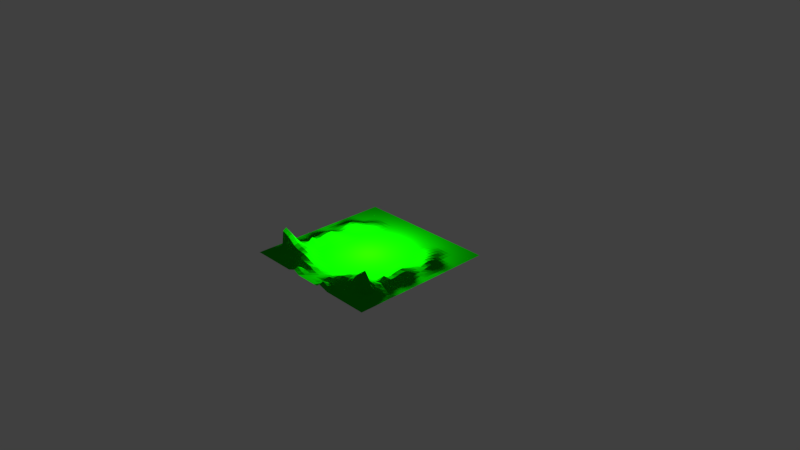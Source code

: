 # Source: land.blend  (saved by Blender 2.78.0; exported with 4.5.12 LTS)
import bpy
from mathutils import Matrix  # noqa: F401  (used for matrix-valued properties, if any)

bpy.ops.wm.read_factory_settings(use_empty=True)
scene = bpy.context.scene
scene.name = 'Scene'

# ---- collections
col_collection_1 = bpy.data.collections.new('Collection 1'); scene.collection.children.link(col_collection_1)

# ---- materials (node trees are filled in below, after node groups)
mat_material_001 = bpy.data.materials.new('Material.001')
mat_material_001.alpha_threshold = 0.0
mat_material_001.use_transparent_shadow = False
mat_material_001.diffuse_color = (0.001473, 0.4969, 0.0, 1.0)
mat_material_001.roughness = 0.5

# ---- material node trees

# ---- world
world_world = bpy.data.worlds.new('World'); scene.world = world_world
world_world.color = (0.05088, 0.05088, 0.05088)
world_world.use_sun_shadow = False
world_world.sun_shadow_jitter_overblur = 0.0
world_world.cycles.sampling_method = 'MANUAL'

# ---- cameras
cam_camera = bpy.data.cameras.new('Camera')
cam_camera.clip_end = 100.0
cam_camera.lens = 35.0
cam_camera.sensor_width = 32.0
cam_camera.sensor_height = 18.0
cam_camera.ortho_scale = 7.314
cam_camera.dof.focus_distance = 0.0
cam_camera.dof.aperture_fstop = 128.0

# ---- lights
light_lamp = bpy.data.lights.new('Lamp', 'POINT')
light_lamp.transmission_factor = 0.0
light_lamp.cutoff_distance = 30.0
light_lamp.energy = 100.0
light_lamp.shadow_buffer_clip_start = 1.001
light_lamp.shadow_soft_size = 0.1
light_lamp.shadow_maximum_resolution = 0.006
light_lamp.use_absolute_resolution = True

# ---- meshes
me_plane = bpy.data.meshes.new('Plane')
me_plane.from_pydata([(-1.0, -1.0, 0.0), (1.0, -1.0, 0.0), (-1.0, 1.0, 0.0), (1.0, 1.0, 0.0), (-1.0, 0.0, 0.0), (0.0, -1.0, 0.0), (1.0, 0.0, 0.0), (0.0, 1.0, 0.0), (0.0, 0.0, 0.0), (-1.0, -0.5, 0.001823), (0.5, -1.0, 3.919e-05), (1.0, 0.5, 0.0), (-0.5, 1.0, 0.0), (-1.0, 0.5, 0.0), (-0.5, -1.0, 3.919e-05), (1.0, -0.5, 0.001823), (0.5, 1.0, 0.0), (0.0, 0.5, 0.0), (0.0, -0.5, 0.0), (-0.4996, -0.0005766, 0.0144), (0.4996, -0.0005766, 0.0144), (0.5006, -0.5, 0.03865), (-0.5006, -0.5, 0.03865), (-0.5, 0.5, 0.02797), (0.5, 0.5, 0.02797), (-1.0, -0.75, 0.0), (0.75, -1.0, 4.456e-05), (1.0, 0.75, 0.0), (-0.75, 1.0, 0.0), (-1.0, 0.25, 0.0), (-0.2487, -1.012, 0.05426), (1.0, -0.25, 0.0), (0.25, 1.0, 0.0), (0.0, 0.75, 0.0), (0.0, -0.25, 0.0), (-0.7494, -0.001972, 0.05083), (0.25, 0.0, 0.0), (-1.0, -0.25, 0.0), (0.2487, -1.012, 0.05426), (1.0, 0.25, 0.0), (-0.25, 1.0, 0.0), (-1.0, 0.75, 0.0), (-0.75, -1.0, 4.456e-05), (1.0, -0.75, 0.0), (0.75, 1.0, 0.0), (0.0, 0.25, 0.0), (0.0, -0.75, 0.003333), (-0.25, 0.0, 0.0), (0.7494, -0.001972, 0.05083), (0.5, -0.25, 0.002312), (0.5034, -0.7536, 0.1452), (0.25, -0.5, 0.0), (0.7516, -0.5011, 0.07538), (-0.5, -0.25, 0.002312), (-0.5034, -0.7536, 0.1452), (-0.7516, -0.5011, 0.07538), (-0.25, -0.5, 0.0), (-0.5, 0.75, 0.001068), (-0.5, 0.25, 0.0002025), (-0.75, 0.5, 0.01624), (-0.25, 0.5, 0.0), (0.5, 0.75, 0.001068), (0.5, 0.25, 0.0002025), (0.25, 0.5, 0.0), (0.75, 0.5, 0.01624), (0.7502, 0.2498, 0.06022), (0.25, 0.25, 0.0), (0.25, 0.75, 0.0), (-0.25, 0.25, 0.0), (-0.7502, 0.2498, 0.06022), (-0.75, 0.75, 0.0), (-0.2495, -0.7505, 0.078), (-0.7811, -0.7649, 0.1824), (-0.7503, -0.252, 0.06129), (0.7811, -0.7649, 0.1824), (0.2495, -0.7505, 0.078), (0.25, -0.25, 0.0), (0.7503, -0.252, 0.06129), (-0.25, -0.25, 0.0), (-0.25, 0.75, 0.0), (0.75, 0.75, 0.0), (-1.0, -0.875, 0.0), (0.875, -1.0, 0.0), (1.0, 0.875, 0.0), (-0.875, 1.0, 0.0), (-1.0, 0.125, 2.143e-05), (-0.125, -1.0, 0.0), (1.0, -0.125, 0.0), (0.125, 1.0, 0.0), (0.0, 0.875, 0.0), (0.0, -0.125, 0.0), (-0.875, -5.764e-05, 0.001914), (0.125, 0.0, 0.0), (-1.0, -0.375, 0.0), (0.375, -1.0, 1.03e-05), (1.0, 0.375, 0.0), (-0.375, 1.0, 0.0), (-1.0, 0.625, 0.0), (-0.625, -1.0, 5.707e-05), (1.0, -0.625, 0.001736), (0.625, 1.0, 0.0), (0.0, 0.375, 0.0), (0.0, -0.625, 8.794e-06), (-0.375, -1.433e-08, 5.154e-06), (0.6236, -0.002837, 0.06393), (0.4999, -0.1251, 0.01759), (0.5029, -0.626, 0.1497), (0.125, -0.5, 0.0), (0.6269, -0.5012, 0.07545), (-0.4999, -0.1251, 0.01759), (-0.5029, -0.626, 0.1497), (-0.8755, -0.5001, 0.02849), (-0.375, -0.5, 0.0006519), (-0.5, 0.875, 0.0), (-0.5, 0.375, 0.005479), (-0.875, 0.5, 0.0008876), (-0.375, 0.5, 0.0009964), (0.5, 0.875, 0.0), (0.5, 0.375, 0.005479), (0.125, 0.5, 0.0), (0.625, 0.5, 0.04054), (-1.0, -0.625, 0.001736), (0.625, -1.0, 5.707e-05), (1.0, 0.625, 0.0), (-0.625, 1.0, 0.0), (-1.0, 0.375, 0.0), (-0.375, -1.0, 1.03e-05), (1.0, -0.375, 0.0), (0.375, 1.0, 0.0), (0.0, 0.625, 0.0), (0.0, -0.375, 0.0), (-0.6236, -0.002837, 0.06393), (0.375, -1.433e-08, 5.154e-06), (-1.0, -0.125, 0.0), (0.125, -1.0, 0.0), (1.0, 0.125, 2.143e-05), (-0.125, 1.0, 0.0), (-1.0, 0.875, 0.0), (-0.875, -1.0, 0.0), (1.0, -0.875, 0.0), (0.875, 1.0, 0.0), (0.0, 0.125, 0.0), (0.0, -0.875, 0.0003126), (-0.125, 0.0, 0.0), (0.875, -5.764e-05, 0.001914), (0.5, -0.375, 0.0004028), (0.5017, -0.8773, 0.06483), (0.375, -0.5, 0.0006519), (0.8755, -0.5001, 0.02849), (-0.5, -0.375, 0.0004028), (-0.5017, -0.8773, 0.06483), (-0.6269, -0.5012, 0.07545), (-0.125, -0.5, 0.0), (-0.5, 0.625, 0.02288), (-0.4995, 0.1243, 0.01045), (-0.625, 0.5, 0.04054), (-0.125, 0.5, 0.0), (0.5, 0.625, 0.02288), (0.4995, 0.1243, 0.01045), (0.375, 0.5, 0.0009964), (0.875, 0.5, 0.0008876), (0.7501, 0.3749, 0.06442), (0.7498, 0.1246, 0.02809), (0.625, 0.25, 0.02601), (0.875, 0.25, 0.01602), (0.25, 0.375, 0.0), (0.25, 0.125, 0.0), (0.125, 0.25, 0.0), (0.375, 0.25, 0.0), (0.25, 0.875, 0.0), (0.25, 0.625, 0.0), (0.125, 0.75, 0.0), (0.375, 0.75, 0.0), (-0.25, 0.375, 0.0), (-0.25, 0.125, 0.0), (-0.375, 0.25, 0.0), (-0.125, 0.25, 0.0), (-0.7501, 0.3749, 0.06442), (-0.7498, 0.1246, 0.02809), (-0.875, 0.25, 0.01602), (-0.625, 0.25, 0.02601), (-0.75, 0.875, 0.0), (-0.75, 0.625, 0.00058), (-0.875, 0.75, 0.0), (-0.625, 0.75, 0.001182), (-0.2498, -0.6251, 0.01561), (-0.2494, -0.8771, 0.02934), (-0.3765, -0.7516, 0.1275), (-0.1245, -0.7501, 0.03238), (-0.7561, -0.6272, 0.1019), (-0.7504, -0.8752, 0.0309), (-0.8751, -0.75, 0.006067), (-0.6653, -0.7703, 0.2708), (-0.7497, -0.1262, 0.08104), (-0.7555, -0.3773, 0.08272), (-0.875, -0.2501, 0.00636), (-0.6252, -0.2512, 0.04364), (0.7561, -0.6272, 0.1019), (0.7504, -0.8752, 0.0309), (0.6653, -0.7703, 0.2708), (0.8751, -0.75, 0.006067), (0.2498, -0.6251, 0.01561), (0.2494, -0.8771, 0.02934), (0.1245, -0.7501, 0.03238), (0.3765, -0.7516, 0.1275), (0.25, -0.125, 0.0), (0.25, -0.375, 0.003828), (0.125, -0.25, 0.0), (0.375, -0.25, 0.0), (0.7497, -0.1262, 0.08104), (0.7555, -0.3773, 0.08272), (0.6252, -0.2512, 0.04364), (0.875, -0.2501, 0.00636), (-0.25, -0.125, 0.0), (-0.25, -0.375, 0.003828), (-0.375, -0.25, 0.0), (-0.125, -0.25, 0.0), (-0.25, 0.875, 0.0), (-0.25, 0.625, 0.0), (-0.375, 0.75, 0.0), (-0.125, 0.75, 0.0), (0.75, 0.875, 0.0), (0.75, 0.625, 0.00058), (0.625, 0.75, 0.001182), (0.875, 0.75, 0.0), (0.875, 0.625, 0.0), (0.625, 0.625, 0.02119), (0.625, 0.875, 0.0), (-0.125, 0.625, 0.0), (-0.375, 0.625, 0.001056), (-0.375, 0.875, 0.0), (-0.125, -0.375, 0.0), (-0.375, -0.375, 0.0), (-0.375, -0.125, 0.0003628), (0.875, -0.3751, 0.0005559), (0.6256, -0.378, 0.04554), (0.6246, -0.126, 0.07142), (0.375, -0.375, 0.0), (0.125, -0.375, 0.0), (0.125, -0.125, 0.0), (0.3753, -0.8761, 0.04995), (0.1249, -0.875, 0.008426), (0.1249, -0.625, 0.006371), (0.875, -0.875, 0.001236), (0.6268, -0.8765, 0.06512), (0.6373, -0.6299, 0.168), (-0.6256, -0.378, 0.04554), (-0.875, -0.3751, 0.0005559), (-0.875, -0.1251, 0.008047), (-0.6268, -0.8765, 0.06512), (-0.875, -0.875, 0.001236), (-0.8755, -0.6251, 0.03064), (-0.1249, -0.875, 0.008426), (-0.3753, -0.8761, 0.04995), (-0.3757, -0.6246, 0.09016), (-0.625, 0.625, 0.02119), (-0.875, 0.625, 0.0), (-0.875, 0.875, 0.0), (-0.6238, 0.1232, 0.03149), (-0.875, 0.125, 0.01069), (-0.875, 0.375, 0.01349), (-0.125, 0.125, 0.0), (-0.375, 0.125, 0.0), (-0.375, 0.375, 0.0), (0.375, 0.625, 0.001056), (0.125, 0.625, 0.0), (0.125, 0.875, 0.0), (0.375, 0.125, 0.0), (0.125, 0.125, 0.0), (0.125, 0.375, 0.0), (0.875, 0.125, 0.01069), (0.6238, 0.1232, 0.03149), (0.625, 0.375, 0.05), (0.875, 0.375, 0.01349), (0.375, 0.375, 0.0), (0.375, 0.875, 0.0), (-0.125, 0.375, 0.0), (-0.625, 0.375, 0.05), (-0.625, 0.875, 0.0), (-0.1249, -0.625, 0.006371), (-0.6373, -0.6299, 0.168), (-0.6246, -0.126, 0.07142), (0.8755, -0.6251, 0.03064), (0.3757, -0.6246, 0.09016), (0.375, -0.125, 0.0003628), (0.875, -0.1251, 0.008047), (-0.125, -0.125, 0.0), (-0.125, 0.875, 0.0), (0.875, 0.875, 0.0), (-1.0, -0.9375, 0.0), (0.9375, -1.0, 0.0), (1.0, 0.9375, 0.0), (-0.9375, 1.0, 0.0), (-1.0, 0.0625, 0.0), (-0.0625, -1.0, 0.0), (1.0, -0.0625, 0.0), (0.0625, 1.0, 0.0), (0.0, 0.9375, 0.0), (0.0, -0.0625, 0.0), (-0.9375, 0.0, 9.175e-06), (0.0625, 0.0, 0.0), (-1.0, -0.4375, 0.0001984), (0.4375, -1.0, 1.889e-05), (1.0, 0.4375, 0.0), (-0.4375, 1.0, 0.0), (-1.0, 0.5625, 0.0), (-0.5625, -1.0, 4.659e-05), (1.0, -0.5625, 0.003228), (0.5625, 1.0, 0.0), (0.0, 0.4375, 0.0), (0.0, -0.5625, 0.0), (-0.4375, -4.355e-05, 0.001695), (0.5613, -0.001801, 0.04022), (0.4999, -0.06268, 0.01637), (0.5019, -0.5627, 0.113), (0.0625, -0.5, 0.0), (0.5638, -0.5004, 0.07145), (-0.4999, -0.06268, 0.01637), (-0.5019, -0.5627, 0.113), (-0.9377, -0.5, 0.01109), (-0.4376, -0.5, 0.009374), (-0.5, 0.9375, 0.0), (-0.5, 0.4375, 0.01666), (-0.9375, 0.5, 1.123e-05), (-0.4375, 0.5, 0.01064), (0.5, 0.9375, 0.0), (0.5, 0.4375, 0.01666), (0.0625, 0.5, 0.0), (0.5625, 0.5, 0.0394), (-1.0, -0.6875, 0.0001677), (0.6875, -1.0, 8.343e-05), (1.0, 0.6875, 0.0), (-0.6875, 1.0, 0.0), (-1.0, 0.3125, 0.0), (-0.3121, -1.005, 0.02583), (1.0, -0.3125, 0.0), (0.3125, 1.0, 0.0), (0.0, 0.6875, 0.0), (0.0, -0.3125, 0.0), (-0.6864, -0.002796, 0.06856), (0.3125, 0.0, 0.0), (-1.0, -0.1875, 0.0), (0.1872, -1.002, 0.006223), (1.0, 0.1875, 2.453e-05), (-0.1875, 1.0, 0.0), (-1.0, 0.8125, 0.0), (-0.8125, -1.0, 3.663e-07), (1.0, -0.8125, 0.0), (0.8125, 1.0, 0.0), (0.0, 0.1875, 0.0), (0.0, -0.8125, 0.002364), (-0.1875, 0.0, 0.0), (0.8123, -0.0007262, 0.01995), (0.5, -0.3125, 0.0001415), (0.5029, -0.8161, 0.1173), (0.3125, -0.5, 3.369e-06), (0.8135, -0.5003, 0.04746), (-0.5, -0.3125, 0.0001415), (-0.5029, -0.8161, 0.1173), (-0.6895, -0.5017, 0.08018), (-0.1875, -0.5, 0.0), (-0.5, 0.6875, 0.01004), (-0.4998, 0.1873, 0.003068), (-0.6875, 0.5, 0.03101), (-0.1875, 0.5, 0.0), (0.5, 0.6875, 0.01004), (0.4998, 0.1873, 0.003068), (0.3125, 0.5, 0.0), (0.8125, 0.5, 0.005414), (0.75, 0.4375, 0.04568), (0.75, 0.1875, 0.03733), (0.5625, 0.2499, 0.004884), (0.8125, 0.25, 0.04381), (0.25, 0.4375, 0.0), (0.25, 0.1875, 0.0), (0.0625, 0.25, 0.0), (0.3125, 0.25, 0.0), (0.25, 0.9375, 0.0), (0.25, 0.6875, 0.0), (0.0625, 0.75, 0.0), (0.3125, 0.75, 0.0), (-0.25, 0.4375, 0.0), (-0.25, 0.1875, 0.0), (-0.4375, 0.25, 0.0), (-0.1875, 0.25, 0.0), (-0.75, 0.4375, 0.04568), (-0.75, 0.1875, 0.03733), (-0.9375, 0.25, 0.001436), (-0.6876, 0.2499, 0.05149), (-0.75, 0.9375, 0.0), (-0.75, 0.6875, 0.0001145), (-0.9375, 0.75, 0.0), (-0.6875, 0.75, 0.0001956), (-0.25, -0.5625, 0.0008816), (-0.2497, -0.813, 0.0677), (-0.4392, -0.7527, 0.1364), (-0.1867, -0.7503, 0.05292), (-0.7523, -0.563, 0.08608), (-0.7548, -0.8149, 0.0789), (-0.9375, -0.75, 4.522e-05), (-0.7526, -0.7863, 0.3273), (-0.7496, -0.06413, 0.07474), (-0.7521, -0.3155, 0.06301), (-0.9375, -0.25, 0.0001833), (-0.6878, -0.2522, 0.06646), (0.7523, -0.563, 0.08608), (0.7548, -0.8149, 0.0789), (0.5732, -0.757, 0.1763), (0.8142, -0.7508, 0.04425), (0.25, -0.5625, 0.0008816), (0.2497, -0.813, 0.0677), (0.06231, -0.75, 0.01307), (0.3129, -0.751, 0.1049), (0.25, -0.0625, 0.0), (0.25, -0.3125, 0.003548), (0.0625, -0.25, 0.0), (0.3125, -0.25, 0.0), (0.7496, -0.06413, 0.07474), (0.7521, -0.3155, 0.06301), (0.5625, -0.2501, 0.01418), (0.8127, -0.2509, 0.03146), (-0.25, -0.0625, 0.0), (-0.25, -0.3125, 0.003548), (-0.4375, -0.25, 0.0002228), (-0.1875, -0.25, 0.0), (-0.25, 0.9375, 0.0), (-0.25, 0.6875, 0.0), (-0.4375, 0.75, 8.788e-05), (-0.1875, 0.75, 0.0), (0.75, 0.9375, 0.0), (0.75, 0.6875, 0.0001145), (0.5625, 0.75, 0.001893), (0.8125, 0.75, 0.0), (-1.0, -0.8125, 0.0), (0.8125, -1.0, 3.663e-07), (1.0, 0.8125, 0.0), (-0.8125, 1.0, 0.0), (-1.0, 0.1875, 2.453e-05), (-0.1872, -1.002, 0.006223), (1.0, -0.1875, 0.0), (0.1875, 1.0, 0.0), (0.0, 0.8125, 0.0), (0.0, -0.1875, 0.0), (-0.8123, -0.0007262, 0.01995), (0.1875, 0.0, 0.0), (-1.0, -0.3125, 0.0), (0.3121, -1.005, 0.02583), (1.0, 0.3125, 0.0), (-0.3125, 1.0, 0.0), (-1.0, 0.6875, 0.0), (-0.6875, -1.0, 8.343e-05), (1.0, -0.6875, 0.0001677), (0.6875, 1.0, 0.0), (0.0, 0.3125, 0.0), (0.0, -0.6875, 0.001242), (-0.3125, 0.0, 0.0), (0.6864, -0.002796, 0.06856), (0.5, -0.1875, 0.01206), (0.5033, -0.6899, 0.1584), (0.1875, -0.5, 0.0), (0.6895, -0.5017, 0.08018), (-0.5, -0.1875, 0.01206), (-0.5033, -0.6899, 0.1584), (-0.8135, -0.5003, 0.04746), (-0.3125, -0.5, 3.369e-06), (-0.5, 0.8125, 0.0), (-0.5, 0.3125, 0.000831), (-0.8125, 0.5, 0.005414), (-0.3125, 0.5, 0.0), (0.5, 0.8125, 0.0), (0.5, 0.3125, 0.000831), (0.1875, 0.5, 0.0), (0.6875, 0.5, 0.03101), (-1.0, -0.5625, 0.003228), (0.5625, -1.0, 4.659e-05), (1.0, 0.5625, 0.0), (-0.5625, 1.0, 0.0), (-1.0, 0.4375, 0.0), (-0.4375, -1.0, 1.889e-05), (1.0, -0.4375, 0.0001984), (0.4375, 1.0, 0.0), (0.0, 0.5625, 0.0), (0.0, -0.4375, 0.0), (-0.5613, -0.001801, 0.04022), (0.4375, -4.355e-05, 0.001695), (-1.0, -0.0625, 0.0), (0.0625, -1.0, 0.0), (1.0, 0.0625, 0.0), (-0.0625, 1.0, 0.0), (-1.0, 0.9375, 0.0), (-0.9375, -1.0, 0.0), (1.0, -0.9375, 0.0), (0.9375, 1.0, 0.0), (0.0, 0.0625, 0.0), (0.0, -0.9375, 0.0), (-0.0625, 0.0, 0.0), (0.9375, 0.0, 9.175e-06), (0.5001, -0.4376, 0.003897), (0.5003, -0.9379, 0.009434), (0.4376, -0.5, 0.009374), (0.9377, -0.5, 0.01109), (-0.5001, -0.4376, 0.003897), (-0.5003, -0.9379, 0.009434), (-0.5638, -0.5004, 0.07145), (-0.0625, -0.5, 0.0), (-0.5, 0.5625, 0.03014), (-0.4993, 0.06159, 0.01492), (-0.5625, 0.5, 0.0394), (-0.0625, 0.5, 0.0), (0.5, 0.5625, 0.03014), (0.4993, 0.06159, 0.01492), (0.4375, 0.5, 0.01064), (0.9375, 0.5, 1.123e-05), (0.7503, 0.3122, 0.07401), (0.7495, 0.06115, 0.03377), (0.6876, 0.2499, 0.05149), (0.9375, 0.25, 0.001436), (0.25, 0.3125, 0.0), (0.25, 0.0625, 0.0), (0.1875, 0.25, 0.0), (0.4375, 0.25, 0.0), (0.25, 0.8125, 0.0), (0.25, 0.5625, 0.0), (0.1875, 0.75, 0.0), (0.4375, 0.75, 8.788e-05), (-0.25, 0.3125, 0.0), (-0.25, 0.0625, 0.0), (-0.3125, 0.25, 0.0), (-0.0625, 0.25, 0.0), (-0.7503, 0.3122, 0.07401), (-0.7495, 0.06115, 0.03377), (-0.8125, 0.25, 0.04381), (-0.5625, 0.2499, 0.004884), (-0.75, 0.8125, 0.0), (-0.75, 0.5625, 0.00226), (-0.8125, 0.75, 0.0), (-0.5625, 0.75, 0.001893), (-0.2494, -0.6879, 0.05168), (-0.2478, -0.9545, 0.07584), (-0.3129, -0.751, 0.1049), (-0.06231, -0.75, 0.01307), (-0.7819, -0.7027, 0.1839), (-0.75, -0.9375, 0.004627), (-0.8142, -0.7508, 0.04425), (-0.5732, -0.757, 0.1763), (-0.7499, -0.1886, 0.07472), (-0.7513, -0.4399, 0.0499), (-0.8127, -0.2509, 0.03146), (-0.5625, -0.2501, 0.01418), (0.7819, -0.7027, 0.1839), (0.75, -0.9375, 0.004627), (0.7526, -0.7863, 0.3273), (0.9375, -0.75, 4.522e-05), (0.2494, -0.6879, 0.05168), (0.2478, -0.9545, 0.07584), (0.1867, -0.7503, 0.05292), (0.4392, -0.7527, 0.1364), (0.25, -0.1875, 0.0), (0.25, -0.4375, 0.0), (0.1875, -0.25, 0.0), (0.4375, -0.25, 0.0002228), (0.7499, -0.1886, 0.07472), (0.7513, -0.4399, 0.0499), (0.6878, -0.2522, 0.06646), (0.9375, -0.25, 0.0001833), (-0.25, -0.1875, 0.0), (-0.25, -0.4375, 0.0), (-0.3125, -0.25, 0.0), (-0.0625, -0.25, 0.0), (-0.25, 0.8125, 0.0), (-0.25, 0.5625, 0.0), (-0.3125, 0.75, 0.0), (-0.0625, 0.75, 0.0), (0.75, 0.8125, 0.0), (0.75, 0.5625, 0.00226), (0.6875, 0.75, 0.0001956), (0.9375, 0.75, 0.0), (0.875, 0.6875, 0.0), (0.875, 0.5625, 1.194e-06), (0.8125, 0.625, 0.0), (0.9375, 0.625, 0.0), (0.625, 0.6875, 0.009183), (0.625, 0.5625, 0.03345), (0.5625, 0.625, 0.02681), (0.6875, 0.625, 0.007802), (0.625, 0.9375, 0.0), (0.625, 0.8125, 2.565e-07), (0.5625, 0.875, 0.0), (0.6875, 0.875, 0.0), (-0.125, 0.6875, 0.0), (-0.125, 0.5625, 0.0), (-0.1875, 0.625, 0.0), (-0.0625, 0.625, 0.0), (-0.375, 0.6875, 0.0001274), (-0.375, 0.5625, 0.001664), (-0.4375, 0.625, 0.009797), (-0.3125, 0.625, 0.0), (-0.375, 0.9375, 0.0), (-0.375, 0.8125, 0.0), (-0.4375, 0.875, 0.0), (-0.3125, 0.875, 0.0), (-0.125, -0.3125, 0.0), (-0.125, -0.4375, 0.0), (-0.1875, -0.375, 1.102e-05), (-0.0625, -0.375, 0.0), (-0.375, -0.3125, 0.0), (-0.375, -0.4375, 0.0), (-0.4375, -0.375, 0.0), (-0.3125, -0.375, 0.001541), (-0.375, -0.0625, 0.0002282), (-0.375, -0.1875, 8.043e-05), (-0.4375, -0.125, 0.005556), (-0.3125, -0.125, 0.0), (0.875, -0.3126, 0.002053), (0.8751, -0.4375, 0.007179), (0.8127, -0.3763, 0.01292), (0.9375, -0.375, 9.136e-06), (0.6254, -0.3152, 0.04011), (0.6259, -0.4398, 0.05235), (0.5627, -0.3757, 0.0125), (0.6929, -0.3765, 0.1113), (0.6243, -0.06429, 0.07699), (0.6248, -0.1881, 0.0624), (0.5623, -0.1253, 0.03977), (0.6872, -0.1262, 0.09168), (0.375, -0.3125, 0.0), (0.375, -0.4375, 0.0), (0.3125, -0.375, 0.001541), (0.4375, -0.375, 0.0), (0.125, -0.3125, 0.0), (0.125, -0.4375, 0.0), (0.0625, -0.375, 0.0), (0.1875, -0.375, 1.102e-05), (0.125, -0.0625, 0.0), (0.125, -0.1875, 0.0), (0.0625, -0.125, 0.0), (0.1875, -0.125, 0.0), (0.3756, -0.8145, 0.1013), (0.375, -0.9376, 0.005012), (0.3125, -0.8756, 0.03451), (0.4384, -0.8768, 0.05971), (0.1246, -0.8125, 0.0254), (0.125, -0.9375, 0.0004471), (0.06247, -0.875, 0.002173), (0.1871, -0.8759, 0.02798), (0.125, -0.5625, 0.0001119), (0.1246, -0.6876, 0.02536), (0.06248, -0.625, 0.001118), (0.1873, -0.6251, 0.01339), (0.875, -0.8125, 0.003936), (0.875, -0.9375, 2.463e-05), (0.8126, -0.875, 0.01125), (0.9375, -0.875, 0.0), (0.6369, -0.8195, 0.1512), (0.6252, -0.9377, 0.0101), (0.5646, -0.8772, 0.06813), (0.6886, -0.8758, 0.05253), (0.6284, -0.5631, 0.1054), (0.6679, -0.7084, 0.2803), (0.5678, -0.6269, 0.1541), (0.7047, -0.6323, 0.1597), (-0.6254, -0.3152, 0.04011), (-0.6259, -0.4398, 0.05235), (-0.6929, -0.3765, 0.1113), (-0.5627, -0.3757, 0.0125), (-0.875, -0.3126, 0.002053), (-0.8751, -0.4375, 0.007179), (-0.9375, -0.375, 9.136e-06), (-0.8127, -0.3763, 0.01292), (-0.875, -0.06259, 0.004047), (-0.875, -0.1875, 0.009804), (-0.9375, -0.125, 0.0001997), (-0.8124, -0.1257, 0.04452), (-0.6369, -0.8195, 0.1512), (-0.6252, -0.9377, 0.0101), (-0.6886, -0.8758, 0.05253), (-0.5646, -0.8772, 0.06813), (-0.875, -0.8125, 0.003936), (-0.875, -0.9375, 2.463e-05), (-0.9375, -0.875, 0.0), (-0.8126, -0.875, 0.01125), (-0.8757, -0.5626, 0.03639), (-0.8752, -0.6875, 0.01232), (-0.9376, -0.625, 0.01049), (-0.8141, -0.6254, 0.06235), (-0.1246, -0.8125, 0.0254), (-0.125, -0.9375, 0.0004471), (-0.1871, -0.8759, 0.02798), (-0.06247, -0.875, 0.002173), (-0.3756, -0.8145, 0.1013), (-0.375, -0.9376, 0.005012), (-0.4384, -0.8768, 0.05971), (-0.3125, -0.8756, 0.03451), (-0.3752, -0.5626, 0.019), (-0.3764, -0.6876, 0.1248), (-0.439, -0.6251, 0.1342), (-0.3125, -0.6251, 0.02842), (-0.625, 0.6875, 0.009183), (-0.625, 0.5625, 0.03345), (-0.6875, 0.625, 0.007802), (-0.5625, 0.625, 0.02681), (-0.875, 0.6875, 0.0), (-0.875, 0.5625, 1.194e-06), (-0.9375, 0.625, 0.0), (-0.8125, 0.625, 0.0), (-0.875, 0.9375, 0.0), (-0.875, 0.8125, 0.0), (-0.9375, 0.875, 0.0), (-0.8125, 0.875, 0.0), (-0.6245, 0.1869, 0.01966), (-0.6234, 0.05979, 0.04636), (-0.6867, 0.1236, 0.0354), (-0.5615, 0.1236, 0.02197), (-0.875, 0.1875, 0.01489), (-0.875, 0.06249, 0.004587), (-0.9375, 0.125, 0.00204), (-0.8125, 0.125, 0.01948), (-0.875, 0.4375, 0.006053), (-0.875, 0.3125, 0.0162), (-0.9375, 0.375, 0.001331), (-0.8125, 0.375, 0.03976), (-0.125, 0.1875, 0.0), (-0.125, 0.0625, 0.0), (-0.1875, 0.125, 0.0), (-0.0625, 0.125, 0.0), (-0.375, 0.1875, 0.0), (-0.375, 0.0625, 0.0), (-0.4374, 0.1249, 0.001081), (-0.3125, 0.125, 0.0), (-0.375, 0.4375, 0.0001217), (-0.375, 0.3125, 0.0), (-0.4375, 0.375, 0.0004912), (-0.3125, 0.375, 0.0), (0.375, 0.6875, 0.0001274), (0.375, 0.5625, 0.001664), (0.3125, 0.625, 0.0), (0.4375, 0.625, 0.009797), (0.125, 0.6875, 0.0), (0.125, 0.5625, 0.0), (0.0625, 0.625, 0.0), (0.1875, 0.625, 0.0), (0.125, 0.9375, 0.0), (0.125, 0.8125, 0.0), (0.0625, 0.875, 0.0), (0.1875, 0.875, 0.0), (0.375, 0.1875, 0.0), (0.375, 0.0625, 0.0), (0.3125, 0.125, 0.0), (0.4374, 0.1249, 0.001081), (0.125, 0.1875, 0.0), (0.125, 0.0625, 0.0), (0.0625, 0.125, 0.0), (0.1875, 0.125, 0.0), (0.125, 0.4375, 0.0), (0.125, 0.3125, 0.0), (0.0625, 0.375, 0.0), (0.1875, 0.375, 0.0), (0.875, 0.1875, 0.01489), (0.875, 0.06249, 0.004587), (0.8125, 0.125, 0.01948), (0.9375, 0.125, 0.00204), (0.6245, 0.1869, 0.01966), (0.6234, 0.05979, 0.04636), (0.5615, 0.1236, 0.02197), (0.6867, 0.1236, 0.0354), (0.625, 0.4375, 0.04635), (0.625, 0.3125, 0.04358), (0.5625, 0.375, 0.02391), (0.6875, 0.375, 0.06725), (0.875, 0.4375, 0.006053), (0.875, 0.3125, 0.0162), (0.8125, 0.375, 0.03976), (0.9375, 0.375, 0.001331), (0.375, 0.4375, 0.0001217), (0.375, 0.3125, 0.0), (0.3125, 0.375, 0.0), (0.4375, 0.375, 0.0004912), (0.375, 0.9375, 0.0), (0.375, 0.8125, 0.0), (0.3125, 0.875, 0.0), (0.4375, 0.875, 0.0), (-0.125, 0.4375, 0.0), (-0.125, 0.3125, 0.0), (-0.1875, 0.375, 0.0), (-0.0625, 0.375, 0.0), (-0.625, 0.4375, 0.04635), (-0.625, 0.3125, 0.04358), (-0.6875, 0.375, 0.06725), (-0.5625, 0.375, 0.02391), (-0.625, 0.9375, 0.0), (-0.625, 0.8125, 2.565e-07), (-0.6875, 0.875, 0.0), (-0.5625, 0.875, 0.0), (-0.125, -0.5625, 0.0001119), (-0.1246, -0.6876, 0.02536), (-0.1873, -0.6251, 0.01339), (-0.06248, -0.625, 0.001118), (-0.6284, -0.5631, 0.1054), (-0.6679, -0.7084, 0.2803), (-0.7047, -0.6323, 0.1597), (-0.5678, -0.6269, 0.1541), (-0.6243, -0.06429, 0.07699), (-0.6248, -0.1881, 0.0624), (-0.6872, -0.1262, 0.09168), (-0.5623, -0.1253, 0.03977), (0.8757, -0.5626, 0.03639), (0.8752, -0.6875, 0.01232), (0.8141, -0.6254, 0.06235), (0.9376, -0.625, 0.01049), (0.3752, -0.5626, 0.019), (0.3764, -0.6876, 0.1248), (0.3125, -0.6251, 0.02842), (0.439, -0.6251, 0.1342), (0.375, -0.0625, 0.0002282), (0.375, -0.1875, 8.043e-05), (0.3125, -0.125, 0.0), (0.4375, -0.125, 0.005556), (0.875, -0.06259, 0.004047), (0.875, -0.1875, 0.009804), (0.8124, -0.1257, 0.04452), (0.9375, -0.125, 0.0001997), (-0.125, -0.0625, 0.0), (-0.125, -0.1875, 0.0), (-0.1875, -0.125, 0.0), (-0.0625, -0.125, 0.0), (-0.125, 0.9375, 0.0), (-0.125, 0.8125, 0.0), (-0.1875, 0.875, 0.0), (-0.0625, 0.875, 0.0), (0.875, 0.9375, 0.0), (0.875, 0.8125, 0.0), (0.8125, 0.875, 0.0), (0.9375, 0.875, 0.0), (0.9375, 0.8125, 0.0), (0.8125, 0.8125, 0.0), (0.8125, 0.9375, 0.0), (-0.0625, 0.8125, 0.0), (-0.1875, 0.8125, 0.0), (-0.1875, 0.9375, 0.0), (-0.0625, -0.1875, 0.0), (-0.1875, -0.1875, 0.0), (-0.1875, -0.0625, 0.0), (0.9375, -0.1875, 0.0004481), (0.8125, -0.1879, 0.03879), (0.8123, -0.0634, 0.03504), (0.4375, -0.1875, 0.002499), (0.3125, -0.1875, 0.0), (0.3125, -0.0625, 0.0), (0.4395, -0.6883, 0.1462), (0.3125, -0.6874, 0.08626), (0.3125, -0.5625, 0.002608), (0.9375, -0.6875, 0.001996), (0.8144, -0.6882, 0.04799), (0.8139, -0.5628, 0.06097), (-0.5624, -0.1877, 0.032), (-0.6873, -0.1886, 0.0842), (-0.687, -0.06438, 0.09295), (-0.5734, -0.6936, 0.188), (-0.7627, -0.7283, 0.3498), (-0.6904, -0.5633, 0.1034), (-0.06238, -0.6875, 0.007957), (-0.1868, -0.6877, 0.04033), (-0.1875, -0.5625, 0.0006397), (-0.5625, 0.8125, 3.694e-06), (-0.6875, 0.8125, 0.0), (-0.6875, 0.9375, 0.0), (-0.5625, 0.3125, 0.01226), (-0.6877, 0.3123, 0.07097), (-0.6875, 0.4375, 0.05237), (-0.0625, 0.3125, 0.0), (-0.1875, 0.3125, 0.0), (-0.1875, 0.4375, 0.0), (0.4375, 0.8125, 0.0), (0.3125, 0.8125, 0.0), (0.3125, 0.9375, 0.0), (0.4375, 0.3125, 0.0), (0.3125, 0.3125, 0.0), (0.3125, 0.4375, 0.0), (0.9375, 0.3125, 0.001356), (0.8125, 0.3125, 0.04708), (0.8125, 0.4375, 0.0235), (0.6877, 0.3123, 0.07097), (0.5625, 0.3125, 0.01226), (0.5625, 0.4375, 0.03175), (0.6863, 0.06, 0.04824), (0.5612, 0.06053, 0.03241), (0.562, 0.1869, 0.009436), (0.9375, 0.0625, 0.0006534), (0.8124, 0.06219, 0.01493), (0.8125, 0.1875, 0.02964), (0.1875, 0.3125, 0.0), (0.0625, 0.3125, 0.0), (0.0625, 0.4375, 0.0), (0.1875, 0.0625, 0.0), (0.0625, 0.0625, 0.0), (0.0625, 0.1875, 0.0), (0.4374, 0.0624, 0.001608), (0.3125, 0.0625, 0.0), (0.3125, 0.1875, 0.0), (0.1875, 0.8125, 0.0), (0.0625, 0.8125, 0.0), (0.0625, 0.9375, 0.0), (0.1875, 0.5625, 0.0), (0.0625, 0.5625, 0.0), (0.0625, 0.6875, 0.0), (0.4375, 0.5625, 0.01367), (0.3125, 0.5625, 3.428e-06), (0.3125, 0.6875, 0.0), (-0.3125, 0.3125, 0.0), (-0.4375, 0.3125, 0.0), (-0.4375, 0.4375, 0.00382), (-0.3125, 0.0625, 0.0), (-0.4374, 0.0624, 0.001608), (-0.4375, 0.1875, 0.0001725), (-0.0625, 0.0625, 0.0), (-0.1875, 0.0625, 0.0), (-0.1875, 0.1875, 0.0), (-0.8125, 0.3125, 0.04708), (-0.9375, 0.3125, 0.001356), (-0.9375, 0.4375, 0.0004326), (-0.8124, 0.06219, 0.01493), (-0.9375, 0.0625, 0.0006534), (-0.9375, 0.1875, 0.002392), (-0.5612, 0.06053, 0.03241), (-0.6863, 0.06, 0.04824), (-0.6873, 0.1872, 0.03366), (-0.8125, 0.8125, 0.0), (-0.9375, 0.8125, 0.0), (-0.9375, 0.9375, 0.0), (-0.8125, 0.5625, 0.0001175), (-0.9375, 0.5625, 0.0), (-0.9375, 0.6875, 0.0), (-0.5625, 0.5625, 0.03599), (-0.6875, 0.5625, 0.01512), (-0.6875, 0.6875, 0.002437), (-0.3125, -0.6874, 0.08626), (-0.4395, -0.6883, 0.1462), (-0.4384, -0.5626, 0.08398), (-0.3119, -0.945, 0.03774), (-0.4376, -0.9377, 0.007211), (-0.4391, -0.8154, 0.1129), (-0.0625, -0.9375, 4.155e-05), (-0.1865, -0.9427, 0.02263), (-0.187, -0.8127, 0.05968), (-0.8144, -0.6882, 0.04799), (-0.9375, -0.6875, 0.001996), (-0.9377, -0.5625, 0.01512), (-0.8125, -0.9375, 0.001306), (-0.9375, -0.9375, 0.0), (-0.9375, -0.8125, 1.771e-05), (-0.5628, -0.9379, 0.01091), (-0.6876, -0.9376, 0.007869), (-0.7052, -0.8214, 0.1572), (-0.8125, -0.1879, 0.03879), (-0.9375, -0.1875, 0.0004481), (-0.9375, -0.0625, 3.06e-06), (-0.8128, -0.4381, 0.01871), (-0.9375, -0.4375, 0.002137), (-0.9375, -0.3125, 2.553e-06), (-0.563, -0.4383, 0.02674), (-0.6893, -0.4396, 0.07449), (-0.689, -0.3158, 0.06712), (0.7627, -0.7283, 0.3498), (0.5734, -0.6936, 0.188), (0.5657, -0.563, 0.111), (0.6876, -0.9376, 0.007869), (0.5628, -0.9379, 0.01091), (0.5672, -0.8167, 0.124), (0.9375, -0.9375, 0.0), (0.8125, -0.9375, 0.001306), (0.8129, -0.8127, 0.02828), (0.1868, -0.6877, 0.04033), (0.06238, -0.6875, 0.007957), (0.0625, -0.5625, 0.0), (0.1865, -0.9427, 0.02263), (0.0625, -0.9375, 4.155e-05), (0.06237, -0.8125, 0.009328), (0.4376, -0.9377, 0.007211), (0.3119, -0.945, 0.03774), (0.3124, -0.8137, 0.08052), (0.1875, -0.1875, 0.0), (0.0625, -0.1875, 0.0), (0.0625, -0.0625, 0.0), (0.1875, -0.4375, 0.0), (0.0625, -0.4375, 0.0), (0.0625, -0.3125, 0.0), (0.4375, -0.4375, 5.852e-05), (0.3125, -0.4375, 0.0), (0.3125, -0.3125, 0.001309), (0.6873, -0.1886, 0.0842), (0.5624, -0.1877, 0.032), (0.562, -0.06336, 0.04304), (0.6893, -0.4396, 0.07449), (0.563, -0.4383, 0.02674), (0.5626, -0.3129, 0.008176), (0.9375, -0.4375, 0.002137), (0.8128, -0.4381, 0.01871), (0.8128, -0.314, 0.02187), (-0.3125, -0.1875, 0.0), (-0.4375, -0.1875, 0.002499), (-0.4375, -0.06251, 0.004246), (-0.3125, -0.4375, 0.0), (-0.4375, -0.4375, 5.852e-05), (-0.4375, -0.3125, 0.0), (-0.0625, -0.4375, 0.0), (-0.1875, -0.4375, 0.0), (-0.1875, -0.3125, 6.339e-06), (-0.3125, 0.8125, 0.0), (-0.4375, 0.8125, 0.0), (-0.4375, 0.9375, 0.0), (-0.3125, 0.5625, 3.428e-06), (-0.4375, 0.5625, 0.01367), (-0.4375, 0.6875, 0.002835), (-0.0625, 0.5625, 0.0), (-0.1875, 0.5625, 0.0), (-0.1875, 0.6875, 0.0), (0.6875, 0.8125, 0.0), (0.5625, 0.8125, 3.694e-06), (0.5625, 0.9375, 0.0), (0.6875, 0.5625, 0.01512), (0.5625, 0.5625, 0.03599), (0.5625, 0.6875, 0.01355), (0.9375, 0.5625, 0.0), (0.8125, 0.5625, 0.0001175), (0.8125, 0.6875, 0.0), (0.9375, 0.6875, 0.0), (0.6875, 0.6875, 0.002437), (0.6875, 0.9375, 0.0), (-0.0625, 0.6875, 0.0), (-0.3125, 0.6875, 0.0), (-0.3125, 0.9375, 0.0), (-0.0625, -0.3125, 0.0), (-0.3125, -0.3125, 0.001309), (-0.3125, -0.0625, 0.0), (0.9375, -0.3125, 2.553e-06), (0.689, -0.3158, 0.06712), (0.687, -0.06438, 0.09295), (0.4375, -0.3125, 0.0), (0.1875, -0.3125, 6.339e-06), (0.1875, -0.0625, 0.0), (0.4391, -0.8154, 0.1129), (0.187, -0.8127, 0.05968), (0.1875, -0.5625, 0.0006397), (0.9375, -0.8125, 1.771e-05), (0.7052, -0.8214, 0.1572), (0.6904, -0.5633, 0.1034), (-0.5626, -0.3129, 0.008176), (-0.8128, -0.314, 0.02187), (-0.8123, -0.0634, 0.03504), (-0.5672, -0.8167, 0.124), (-0.8129, -0.8127, 0.02828), (-0.8139, -0.5628, 0.06097), (-0.06237, -0.8125, 0.009328), (-0.3124, -0.8137, 0.08052), (-0.3125, -0.5625, 0.002608), (-0.5625, 0.6875, 0.01355), (-0.8125, 0.6875, 0.0), (-0.8125, 0.9375, 0.0), (-0.562, 0.1869, 0.009436), (-0.8125, 0.1875, 0.02964), (-0.8125, 0.4375, 0.0235), (-0.0625, 0.1875, 0.0), (-0.3125, 0.1875, 0.0), (-0.3125, 0.4375, 0.0), (0.4375, 0.6875, 0.002835), (0.1875, 0.6875, 0.0), (0.1875, 0.9375, 0.0), (0.4375, 0.1875, 0.0001725), (0.1875, 0.1875, 0.0), (0.1875, 0.4375, 0.0), (0.9375, 0.1875, 0.002392), (0.6873, 0.1872, 0.03366), (0.6875, 0.4375, 0.05237), (0.9375, 0.4375, 0.0004326), (0.4375, 0.4375, 0.00382), (0.4375, 0.9375, 0.0), (-0.0625, 0.4375, 0.0), (-0.5625, 0.4375, 0.03175), (-0.5625, 0.9375, 0.0), (-0.0625, -0.5625, 0.0), (-0.5657, -0.563, 0.111), (-0.562, -0.06336, 0.04304), (0.9377, -0.5625, 0.01512), (0.4384, -0.5626, 0.08398), (0.4375, -0.06251, 0.004246), (0.9375, -0.0625, 3.06e-06), (-0.0625, -0.0625, 0.0), (-0.0625, 0.9375, 0.0), (0.9375, 0.9375, 0.0)], [], [(1088, 291, 3, 492), (1087, 297, 7, 488), (1086, 298, 8, 495), (1085, 295, 6, 496), (1084, 313, 20, 484), (1083, 314, 21, 499), (1082, 307, 15, 500), (1081, 317, 19, 483), (1080, 318, 22, 503), (1079, 310, 18, 504), (1078, 321, 12, 476), (1077, 322, 23, 507), (1076, 309, 17, 508), (1075, 325, 16, 480), (1074, 326, 24, 511), (1073, 303, 11, 512), (1072, 369, 64, 472), (1071, 370, 65, 515), (1070, 343, 39, 516), (1069, 373, 63, 471), (1068, 374, 66, 519), (1067, 366, 62, 520), (1066, 377, 32, 440), (1065, 378, 67, 523), (1064, 365, 61, 524), (1063, 381, 60, 468), (1062, 382, 68, 527), (1061, 349, 45, 528), (1060, 385, 59, 467), (1059, 386, 69, 531), (1058, 362, 58, 532), (1057, 389, 28, 436), (1056, 390, 70, 535), (1055, 361, 57, 536), (1054, 393, 56, 464), (1053, 394, 71, 539), (1052, 350, 46, 540), (1051, 397, 55, 463), (1050, 398, 72, 543), (1049, 358, 54, 544), (1048, 401, 35, 443), (1047, 402, 73, 547), (1046, 357, 53, 548), (1045, 405, 52, 460), (1044, 406, 74, 551), (1043, 347, 43, 552), (1042, 409, 51, 459), (1041, 410, 75, 555), (1040, 354, 50, 556), (1039, 413, 36, 444), (1038, 414, 76, 559), (1037, 353, 49, 560), (1036, 417, 48, 456), (1035, 418, 77, 563), (1034, 335, 31, 564), (1033, 421, 47, 455), (1032, 422, 78, 567), (1031, 338, 34, 568), (1030, 425, 40, 448), (1029, 426, 79, 571), (1028, 337, 33, 572), (1027, 429, 44, 452), (1026, 430, 80, 575), (1025, 331, 27, 576), (1024, 577, 224, 432), (1023, 578, 225, 579), (1022, 475, 123, 580), (1021, 581, 223, 431), (1020, 582, 226, 583), (1019, 574, 222, 584), (1018, 585, 100, 308), (1017, 586, 227, 587), (1016, 573, 221, 588), (1015, 589, 220, 428), (1014, 590, 228, 591), (1013, 481, 129, 592), (1012, 593, 219, 427), (1011, 594, 229, 595), (1010, 570, 218, 596), (1009, 597, 96, 304), (1008, 598, 230, 599), (1007, 569, 217, 600), (1006, 601, 216, 424), (1005, 602, 231, 603), (1004, 482, 130, 604), (1003, 605, 215, 423), (1002, 606, 232, 607), (1001, 566, 214, 608), (1000, 609, 103, 311), (999, 610, 233, 611), (998, 565, 213, 612), (997, 613, 212, 420), (996, 614, 234, 615), (995, 479, 127, 616), (994, 617, 211, 419), (993, 618, 235, 619), (992, 562, 210, 620), (991, 621, 104, 312), (990, 622, 236, 623), (989, 561, 209, 624), (988, 625, 208, 416), (987, 626, 237, 627), (986, 497, 145, 628), (985, 629, 207, 415), (984, 630, 238, 631), (983, 558, 206, 632), (982, 633, 92, 300), (981, 634, 239, 635), (980, 557, 205, 636), (979, 637, 204, 412), (978, 638, 240, 639), (977, 498, 146, 640), (976, 641, 203, 411), (975, 642, 241, 643), (974, 554, 202, 644), (973, 645, 107, 315), (972, 646, 242, 647), (971, 553, 201, 648), (970, 649, 200, 408), (969, 650, 243, 651), (968, 491, 139, 652), (967, 653, 199, 407), (966, 654, 244, 655), (965, 550, 198, 656), (964, 657, 108, 316), (963, 658, 245, 659), (962, 549, 197, 660), (961, 661, 196, 404), (960, 662, 246, 663), (959, 501, 149, 664), (958, 665, 195, 403), (957, 666, 247, 667), (956, 546, 194, 668), (955, 669, 91, 299), (954, 670, 248, 671), (953, 545, 193, 672), (952, 673, 192, 400), (951, 674, 249, 675), (950, 502, 150, 676), (949, 677, 191, 399), (948, 678, 250, 679), (947, 542, 190, 680), (946, 681, 111, 319), (945, 682, 251, 683), (944, 541, 189, 684), (943, 685, 188, 396), (942, 686, 252, 687), (941, 494, 142, 688), (940, 689, 187, 395), (939, 690, 253, 691), (938, 538, 186, 692), (937, 693, 112, 320), (936, 694, 254, 695), (935, 537, 185, 696), (934, 697, 184, 392), (933, 698, 255, 699), (932, 505, 153, 700), (931, 701, 183, 391), (930, 702, 256, 703), (929, 534, 182, 704), (928, 705, 84, 292), (927, 706, 257, 707), (926, 533, 181, 708), (925, 709, 180, 388), (924, 710, 258, 711), (923, 506, 154, 712), (922, 713, 179, 387), (921, 714, 259, 715), (920, 530, 178, 716), (919, 717, 115, 323), (918, 718, 260, 719), (917, 529, 177, 720), (916, 721, 176, 384), (915, 722, 261, 723), (914, 493, 141, 724), (913, 725, 175, 383), (912, 726, 262, 727), (911, 526, 174, 728), (910, 729, 116, 324), (909, 730, 263, 731), (908, 525, 173, 732), (907, 733, 172, 380), (906, 734, 264, 735), (905, 509, 157, 736), (904, 737, 171, 379), (903, 738, 265, 739), (902, 522, 170, 740), (901, 741, 88, 296), (900, 742, 266, 743), (899, 521, 169, 744), (898, 745, 168, 376), (897, 746, 267, 747), (896, 510, 158, 748), (895, 749, 167, 375), (894, 750, 268, 751), (893, 518, 166, 752), (892, 753, 119, 327), (891, 754, 269, 755), (890, 517, 165, 756), (889, 757, 164, 372), (888, 758, 270, 759), (887, 487, 135, 760), (886, 761, 163, 371), (885, 762, 271, 763), (884, 514, 162, 764), (883, 765, 120, 328), (882, 766, 272, 767), (881, 513, 161, 768), (880, 769, 160, 368), (879, 770, 273, 771), (878, 447, 95, 772), (877, 773, 159, 367), (876, 774, 274, 775), (875, 470, 118, 776), (874, 777, 128, 336), (873, 778, 275, 779), (872, 469, 117, 780), (871, 781, 156, 364), (870, 782, 276, 783), (869, 453, 101, 784), (868, 785, 155, 363), (867, 786, 277, 787), (866, 466, 114, 788), (865, 789, 124, 332), (864, 790, 278, 791), (863, 465, 113, 792), (862, 793, 152, 360), (861, 794, 279, 795), (860, 454, 102, 796), (859, 797, 151, 359), (858, 798, 280, 799), (857, 462, 110, 800), (856, 801, 131, 339), (855, 802, 281, 803), (854, 461, 109, 804), (853, 805, 148, 356), (852, 806, 282, 807), (851, 451, 99, 808), (850, 809, 147, 355), (849, 810, 283, 811), (848, 458, 106, 812), (847, 813, 132, 340), (846, 814, 284, 815), (845, 457, 105, 816), (844, 817, 144, 352), (843, 818, 285, 819), (842, 439, 87, 820), (841, 821, 143, 351), (840, 822, 286, 823), (839, 442, 90, 824), (838, 825, 136, 344), (837, 826, 287, 827), (836, 441, 89, 828), (835, 829, 140, 348), (834, 830, 288, 831), (833, 435, 83, 832), (830, 833, 832, 288), (224, 576, 833, 830), (576, 27, 435, 833), (573, 834, 831, 221), (80, 432, 834, 573), (432, 224, 830, 834), (429, 835, 348, 44), (221, 831, 835, 429), (831, 288, 829, 835), (826, 836, 828, 287), (220, 572, 836, 826), (572, 33, 441, 836), (569, 837, 827, 217), (79, 428, 837, 569), (428, 220, 826, 837), (425, 838, 344, 40), (217, 827, 838, 425), (827, 287, 825, 838), (822, 839, 824, 286), (216, 568, 839, 822), (568, 34, 442, 839), (565, 840, 823, 213), (78, 424, 840, 565), (424, 216, 822, 840), (421, 841, 351, 47), (213, 823, 841, 421), (823, 286, 821, 841), (818, 842, 820, 285), (212, 564, 842, 818), (564, 31, 439, 842), (561, 843, 819, 209), (77, 420, 843, 561), (420, 212, 818, 843), (417, 844, 352, 48), (209, 819, 844, 417), (819, 285, 817, 844), (814, 845, 816, 284), (208, 560, 845, 814), (560, 49, 457, 845), (557, 846, 815, 205), (76, 416, 846, 557), (416, 208, 814, 846), (413, 847, 340, 36), (205, 815, 847, 413), (815, 284, 813, 847), (810, 848, 812, 283), (204, 556, 848, 810), (556, 50, 458, 848), (553, 849, 811, 201), (75, 412, 849, 553), (412, 204, 810, 849), (409, 850, 355, 51), (201, 811, 850, 409), (811, 283, 809, 850), (806, 851, 808, 282), (200, 552, 851, 806), (552, 43, 451, 851), (549, 852, 807, 197), (74, 408, 852, 549), (408, 200, 806, 852), (405, 853, 356, 52), (197, 807, 853, 405), (807, 282, 805, 853), (802, 854, 804, 281), (196, 548, 854, 802), (548, 53, 461, 854), (545, 855, 803, 193), (73, 404, 855, 545), (404, 196, 802, 855), (401, 856, 339, 35), (193, 803, 856, 401), (803, 281, 801, 856), (798, 857, 800, 280), (192, 544, 857, 798), (544, 54, 462, 857), (541, 858, 799, 189), (72, 400, 858, 541), (400, 192, 798, 858), (397, 859, 359, 55), (189, 799, 859, 397), (799, 280, 797, 859), (794, 860, 796, 279), (188, 540, 860, 794), (540, 46, 454, 860), (537, 861, 795, 185), (71, 396, 861, 537), (396, 188, 794, 861), (393, 862, 360, 56), (185, 795, 862, 393), (795, 279, 793, 862), (790, 863, 792, 278), (184, 536, 863, 790), (536, 57, 465, 863), (533, 864, 791, 181), (70, 392, 864, 533), (392, 184, 790, 864), (389, 865, 332, 28), (181, 791, 865, 389), (791, 278, 789, 865), (786, 866, 788, 277), (180, 532, 866, 786), (532, 58, 466, 866), (529, 867, 787, 177), (69, 388, 867, 529), (388, 180, 786, 867), (385, 868, 363, 59), (177, 787, 868, 385), (787, 277, 785, 868), (782, 869, 784, 276), (176, 528, 869, 782), (528, 45, 453, 869), (525, 870, 783, 173), (68, 384, 870, 525), (384, 176, 782, 870), (381, 871, 364, 60), (173, 783, 871, 381), (783, 276, 781, 871), (778, 872, 780, 275), (172, 524, 872, 778), (524, 61, 469, 872), (521, 873, 779, 169), (67, 380, 873, 521), (380, 172, 778, 873), (377, 874, 336, 32), (169, 779, 874, 377), (779, 275, 777, 874), (774, 875, 776, 274), (168, 520, 875, 774), (520, 62, 470, 875), (517, 876, 775, 165), (66, 376, 876, 517), (376, 168, 774, 876), (373, 877, 367, 63), (165, 775, 877, 373), (775, 274, 773, 877), (770, 878, 772, 273), (164, 516, 878, 770), (516, 39, 447, 878), (513, 879, 771, 161), (65, 372, 879, 513), (372, 164, 770, 879), (369, 880, 368, 64), (161, 771, 880, 369), (771, 273, 769, 880), (766, 881, 768, 272), (163, 515, 881, 766), (515, 65, 513, 881), (470, 882, 767, 118), (62, 371, 882, 470), (371, 163, 766, 882), (326, 883, 328, 24), (118, 767, 883, 326), (767, 272, 765, 883), (762, 884, 764, 271), (104, 456, 884, 762), (456, 48, 514, 884), (510, 885, 763, 158), (20, 312, 885, 510), (312, 104, 762, 885), (366, 886, 371, 62), (158, 763, 886, 366), (763, 271, 761, 886), (758, 887, 760, 270), (144, 496, 887, 758), (496, 6, 487, 887), (514, 888, 759, 162), (48, 352, 888, 514), (352, 144, 758, 888), (370, 889, 372, 65), (162, 759, 889, 370), (759, 270, 757, 889), (754, 890, 756, 269), (167, 519, 890, 754), (519, 66, 517, 890), (453, 891, 755, 101), (45, 375, 891, 453), (375, 167, 754, 891), (309, 892, 327, 17), (101, 755, 892, 309), (755, 269, 753, 892), (750, 893, 752, 268), (92, 444, 893, 750), (444, 36, 518, 893), (493, 894, 751, 141), (8, 300, 894, 493), (300, 92, 750, 894), (349, 895, 375, 45), (141, 751, 895, 349), (751, 268, 749, 895), (746, 896, 748, 267), (132, 484, 896, 746), (484, 20, 510, 896), (518, 897, 747, 166), (36, 340, 897, 518), (340, 132, 746, 897), (374, 898, 376, 66), (166, 747, 898, 374), (747, 267, 745, 898), (742, 899, 744, 266), (171, 523, 899, 742), (523, 67, 521, 899), (441, 900, 743, 89), (33, 379, 900, 441), (379, 171, 742, 900), (297, 901, 296, 7), (89, 743, 901, 297), (743, 266, 741, 901), (738, 902, 740, 265), (119, 471, 902, 738), (471, 63, 522, 902), (481, 903, 739, 129), (17, 327, 903, 481), (327, 119, 738, 903), (337, 904, 379, 33), (129, 739, 904, 337), (739, 265, 737, 904), (734, 905, 736, 264), (159, 511, 905, 734), (511, 24, 509, 905), (522, 906, 735, 170), (63, 367, 906, 522), (367, 159, 734, 906), (378, 907, 380, 67), (170, 735, 907, 378), (735, 264, 733, 907), (730, 908, 732, 263), (175, 527, 908, 730), (527, 68, 525, 908), (466, 909, 731, 114), (58, 383, 909, 466), (383, 175, 730, 909), (322, 910, 324, 23), (114, 731, 910, 322), (731, 263, 729, 910), (726, 911, 728, 262), (103, 455, 911, 726), (455, 47, 526, 911), (506, 912, 727, 154), (19, 311, 912, 506), (311, 103, 726, 912), (362, 913, 383, 58), (154, 727, 913, 362), (727, 262, 725, 913), (722, 914, 724, 261), (143, 495, 914, 722), (495, 8, 493, 914), (526, 915, 723, 174), (47, 351, 915, 526), (351, 143, 722, 915), (382, 916, 384, 68), (174, 723, 916, 382), (723, 261, 721, 916), (718, 917, 720, 260), (179, 531, 917, 718), (531, 69, 529, 917), (333, 918, 719, 125), (29, 387, 918, 333), (387, 179, 718, 918), (477, 919, 323, 13), (125, 719, 919, 477), (719, 260, 717, 919), (714, 920, 716, 259), (91, 443, 920, 714), (443, 35, 530, 920), (293, 921, 715, 85), (4, 299, 921, 293), (299, 91, 714, 921), (437, 922, 387, 29), (85, 715, 922, 437), (715, 259, 713, 922), (710, 923, 712, 258), (131, 483, 923, 710), (483, 19, 506, 923), (530, 924, 711, 178), (35, 339, 924, 530), (339, 131, 710, 924), (386, 925, 388, 69), (178, 711, 925, 386), (711, 258, 709, 925), (706, 926, 708, 257), (183, 535, 926, 706), (535, 70, 533, 926), (345, 927, 707, 137), (41, 391, 927, 345), (391, 183, 706, 927), (489, 928, 292, 2), (137, 707, 928, 489), (707, 257, 705, 928), (702, 929, 704, 256), (115, 467, 929, 702), (467, 59, 534, 929), (305, 930, 703, 97), (13, 323, 930, 305), (323, 115, 702, 930), (449, 931, 391, 41), (97, 703, 931, 449), (703, 256, 701, 931), (698, 932, 700, 255), (155, 507, 932, 698), (507, 23, 505, 932), (534, 933, 699, 182), (59, 363, 933, 534), (363, 155, 698, 933), (390, 934, 392, 70), (182, 699, 934, 390), (699, 255, 697, 934), (694, 935, 696, 254), (187, 539, 935, 694), (539, 71, 537, 935), (462, 936, 695, 110), (54, 395, 936, 462), (395, 187, 694, 936), (318, 937, 320, 22), (110, 695, 937, 318), (695, 254, 693, 937), (690, 938, 692, 253), (126, 334, 938, 690), (334, 30, 538, 938), (502, 939, 691, 150), (14, 478, 939, 502), (478, 126, 690, 939), (358, 940, 395, 54), (150, 691, 940, 358), (691, 253, 689, 940), (686, 941, 688, 252), (86, 294, 941, 686), (294, 5, 494, 941), (538, 942, 687, 186), (30, 438, 942, 538), (438, 86, 686, 942), (394, 943, 396, 71), (186, 687, 943, 394), (687, 252, 685, 943), (682, 944, 684, 251), (191, 543, 944, 682), (543, 72, 541, 944), (329, 945, 683, 121), (25, 399, 945, 329), (399, 191, 682, 945), (473, 946, 319, 9), (121, 683, 946, 473), (683, 251, 681, 946), (678, 947, 680, 250), (138, 346, 947, 678), (346, 42, 542, 947), (289, 948, 679, 81), (0, 490, 948, 289), (490, 138, 678, 948), (433, 949, 399, 25), (81, 679, 949, 433), (679, 250, 677, 949), (674, 950, 676, 249), (98, 306, 950, 674), (306, 14, 502, 950), (542, 951, 675, 190), (42, 450, 951, 542), (450, 98, 674, 951), (398, 952, 400, 72), (190, 675, 952, 398), (675, 249, 673, 952), (670, 953, 672, 248), (195, 547, 953, 670), (547, 73, 545, 953), (341, 954, 671, 133), (37, 403, 954, 341), (403, 195, 670, 954), (485, 955, 299, 4), (133, 671, 955, 485), (671, 248, 669, 955), (666, 956, 668, 247), (111, 463, 956, 666), (463, 55, 546, 956), (301, 957, 667, 93), (9, 319, 957, 301), (319, 111, 666, 957), (445, 958, 403, 37), (93, 667, 958, 445), (667, 247, 665, 958), (662, 959, 664, 246), (151, 503, 959, 662), (503, 22, 501, 959), (546, 960, 663, 194), (55, 359, 960, 546), (359, 151, 662, 960), (402, 961, 404, 73), (194, 663, 961, 402), (663, 246, 661, 961), (658, 962, 660, 245), (199, 551, 962, 658), (551, 74, 549, 962), (458, 963, 659, 106), (50, 407, 963, 458), (407, 199, 658, 963), (314, 964, 316, 21), (106, 659, 964, 314), (659, 245, 657, 964), (654, 965, 656, 244), (122, 330, 965, 654), (330, 26, 550, 965), (498, 966, 655, 146), (10, 474, 966, 498), (474, 122, 654, 966), (354, 967, 407, 50), (146, 655, 967, 354), (655, 244, 653, 967), (650, 968, 652, 243), (82, 290, 968, 650), (290, 1, 491, 968), (550, 969, 651, 198), (26, 434, 969, 550), (434, 82, 650, 969), (406, 970, 408, 74), (198, 651, 970, 406), (651, 243, 649, 970), (646, 971, 648, 242), (203, 555, 971, 646), (555, 75, 553, 971), (454, 972, 647, 102), (46, 411, 972, 454), (411, 203, 646, 972), (310, 973, 315, 18), (102, 647, 973, 310), (647, 242, 645, 973), (642, 974, 644, 241), (134, 342, 974, 642), (342, 38, 554, 974), (494, 975, 643, 142), (5, 486, 975, 494), (486, 134, 642, 975), (350, 976, 411, 46), (142, 643, 976, 350), (643, 241, 641, 976), (638, 977, 640, 240), (94, 302, 977, 638), (302, 10, 498, 977), (554, 978, 639, 202), (38, 446, 978, 554), (446, 94, 638, 978), (410, 979, 412, 75), (202, 639, 979, 410), (639, 240, 637, 979), (634, 980, 636, 239), (207, 559, 980, 634), (559, 76, 557, 980), (442, 981, 635, 90), (34, 415, 981, 442), (415, 207, 634, 981), (298, 982, 300, 8), (90, 635, 982, 298), (635, 239, 633, 982), (630, 983, 632, 238), (107, 459, 983, 630), (459, 51, 558, 983), (482, 984, 631, 130), (18, 315, 984, 482), (315, 107, 630, 984), (338, 985, 415, 34), (130, 631, 985, 338), (631, 238, 629, 985), (626, 986, 628, 237), (147, 499, 986, 626), (499, 21, 497, 986), (558, 987, 627, 206), (51, 355, 987, 558), (355, 147, 626, 987), (414, 988, 416, 76), (206, 627, 988, 414), (627, 237, 625, 988), (622, 989, 624, 236), (211, 563, 989, 622), (563, 77, 561, 989), (457, 990, 623, 105), (49, 419, 990, 457), (419, 211, 622, 990), (313, 991, 312, 20), (105, 623, 991, 313), (623, 236, 621, 991), (618, 992, 620, 235), (108, 460, 992, 618), (460, 52, 562, 992), (497, 993, 619, 145), (21, 316, 993, 497), (316, 108, 618, 993), (353, 994, 419, 49), (145, 619, 994, 353), (619, 235, 617, 994), (614, 995, 616, 234), (148, 500, 995, 614), (500, 15, 479, 995), (562, 996, 615, 210), (52, 356, 996, 562), (356, 148, 614, 996), (418, 997, 420, 77), (210, 615, 997, 418), (615, 234, 613, 997), (610, 998, 612, 233), (215, 567, 998, 610), (567, 78, 565, 998), (461, 999, 611, 109), (53, 423, 999, 461), (423, 215, 610, 999), (317, 1000, 311, 19), (109, 611, 1000, 317), (611, 233, 609, 1000), (606, 1001, 608, 232), (112, 464, 1001, 606), (464, 56, 566, 1001), (501, 1002, 607, 149), (22, 320, 1002, 501), (320, 112, 606, 1002), (357, 1003, 423, 53), (149, 607, 1003, 357), (607, 232, 605, 1003), (602, 1004, 604, 231), (152, 504, 1004, 602), (504, 18, 482, 1004), (566, 1005, 603, 214), (56, 360, 1005, 566), (360, 152, 602, 1005), (422, 1006, 424, 78), (214, 603, 1006, 422), (603, 231, 601, 1006), (598, 1007, 600, 230), (219, 571, 1007, 598), (571, 79, 569, 1007), (465, 1008, 599, 113), (57, 427, 1008, 465), (427, 219, 598, 1008), (321, 1009, 304, 12), (113, 599, 1009, 321), (599, 230, 597, 1009), (594, 1010, 596, 229), (116, 468, 1010, 594), (468, 60, 570, 1010), (505, 1011, 595, 153), (23, 324, 1011, 505), (324, 116, 594, 1011), (361, 1012, 427, 57), (153, 595, 1012, 361), (595, 229, 593, 1012), (590, 1013, 592, 228), (156, 508, 1013, 590), (508, 17, 481, 1013), (570, 1014, 591, 218), (60, 364, 1014, 570), (364, 156, 590, 1014), (426, 1015, 428, 79), (218, 591, 1015, 426), (591, 228, 589, 1015), (586, 1016, 588, 227), (223, 575, 1016, 586), (575, 80, 573, 1016), (469, 1017, 587, 117), (61, 431, 1017, 469), (431, 223, 586, 1017), (325, 1018, 308, 16), (117, 587, 1018, 325), (587, 227, 585, 1018), (582, 1019, 584, 226), (120, 472, 1019, 582), (472, 64, 574, 1019), (509, 1020, 583, 157), (24, 328, 1020, 509), (328, 120, 582, 1020), (365, 1021, 431, 61), (157, 583, 1021, 365), (583, 226, 581, 1021), (578, 1022, 580, 225), (160, 512, 1022, 578), (512, 11, 475, 1022), (574, 1023, 579, 222), (64, 368, 1023, 574), (368, 160, 578, 1023), (430, 1024, 432, 80), (222, 579, 1024, 430), (579, 225, 577, 1024), (577, 1025, 576, 224), (225, 580, 1025, 577), (580, 123, 331, 1025), (581, 1026, 575, 223), (226, 584, 1026, 581), (584, 222, 430, 1026), (585, 1027, 452, 100), (227, 588, 1027, 585), (588, 221, 429, 1027), (589, 1028, 572, 220), (228, 592, 1028, 589), (592, 129, 337, 1028), (593, 1029, 571, 219), (229, 596, 1029, 593), (596, 218, 426, 1029), (597, 1030, 448, 96), (230, 600, 1030, 597), (600, 217, 425, 1030), (601, 1031, 568, 216), (231, 604, 1031, 601), (604, 130, 338, 1031), (605, 1032, 567, 215), (232, 608, 1032, 605), (608, 214, 422, 1032), (609, 1033, 455, 103), (233, 612, 1033, 609), (612, 213, 421, 1033), (613, 1034, 564, 212), (234, 616, 1034, 613), (616, 127, 335, 1034), (617, 1035, 563, 211), (235, 620, 1035, 617), (620, 210, 418, 1035), (621, 1036, 456, 104), (236, 624, 1036, 621), (624, 209, 417, 1036), (625, 1037, 560, 208), (237, 628, 1037, 625), (628, 145, 353, 1037), (629, 1038, 559, 207), (238, 632, 1038, 629), (632, 206, 414, 1038), (633, 1039, 444, 92), (239, 636, 1039, 633), (636, 205, 413, 1039), (637, 1040, 556, 204), (240, 640, 1040, 637), (640, 146, 354, 1040), (641, 1041, 555, 203), (241, 644, 1041, 641), (644, 202, 410, 1041), (645, 1042, 459, 107), (242, 648, 1042, 645), (648, 201, 409, 1042), (649, 1043, 552, 200), (243, 652, 1043, 649), (652, 139, 347, 1043), (653, 1044, 551, 199), (244, 656, 1044, 653), (656, 198, 406, 1044), (657, 1045, 460, 108), (245, 660, 1045, 657), (660, 197, 405, 1045), (661, 1046, 548, 196), (246, 664, 1046, 661), (664, 149, 357, 1046), (665, 1047, 547, 195), (247, 668, 1047, 665), (668, 194, 402, 1047), (669, 1048, 443, 91), (248, 672, 1048, 669), (672, 193, 401, 1048), (673, 1049, 544, 192), (249, 676, 1049, 673), (676, 150, 358, 1049), (677, 1050, 543, 191), (250, 680, 1050, 677), (680, 190, 398, 1050), (681, 1051, 463, 111), (251, 684, 1051, 681), (684, 189, 397, 1051), (685, 1052, 540, 188), (252, 688, 1052, 685), (688, 142, 350, 1052), (689, 1053, 539, 187), (253, 692, 1053, 689), (692, 186, 394, 1053), (693, 1054, 464, 112), (254, 696, 1054, 693), (696, 185, 393, 1054), (697, 1055, 536, 184), (255, 700, 1055, 697), (700, 153, 361, 1055), (701, 1056, 535, 183), (256, 704, 1056, 701), (704, 182, 390, 1056), (705, 1057, 436, 84), (257, 708, 1057, 705), (708, 181, 389, 1057), (709, 1058, 532, 180), (258, 712, 1058, 709), (712, 154, 362, 1058), (713, 1059, 531, 179), (259, 716, 1059, 713), (716, 178, 386, 1059), (717, 1060, 467, 115), (260, 720, 1060, 717), (720, 177, 385, 1060), (721, 1061, 528, 176), (261, 724, 1061, 721), (724, 141, 349, 1061), (725, 1062, 527, 175), (262, 728, 1062, 725), (728, 174, 382, 1062), (729, 1063, 468, 116), (263, 732, 1063, 729), (732, 173, 381, 1063), (733, 1064, 524, 172), (264, 736, 1064, 733), (736, 157, 365, 1064), (737, 1065, 523, 171), (265, 740, 1065, 737), (740, 170, 378, 1065), (741, 1066, 440, 88), (266, 744, 1066, 741), (744, 169, 377, 1066), (745, 1067, 520, 168), (267, 748, 1067, 745), (748, 158, 366, 1067), (749, 1068, 519, 167), (268, 752, 1068, 749), (752, 166, 374, 1068), (753, 1069, 471, 119), (269, 756, 1069, 753), (756, 165, 373, 1069), (757, 1070, 516, 164), (270, 760, 1070, 757), (760, 135, 343, 1070), (761, 1071, 515, 163), (271, 764, 1071, 761), (764, 162, 370, 1071), (765, 1072, 472, 120), (272, 768, 1072, 765), (768, 161, 369, 1072), (769, 1073, 512, 160), (273, 772, 1073, 769), (772, 95, 303, 1073), (773, 1074, 511, 159), (274, 776, 1074, 773), (776, 118, 326, 1074), (777, 1075, 480, 128), (275, 780, 1075, 777), (780, 117, 325, 1075), (781, 1076, 508, 156), (276, 784, 1076, 781), (784, 101, 309, 1076), (785, 1077, 507, 155), (277, 788, 1077, 785), (788, 114, 322, 1077), (789, 1078, 476, 124), (278, 792, 1078, 789), (792, 113, 321, 1078), (793, 1079, 504, 152), (279, 796, 1079, 793), (796, 102, 310, 1079), (797, 1080, 503, 151), (280, 800, 1080, 797), (800, 110, 318, 1080), (801, 1081, 483, 131), (281, 804, 1081, 801), (804, 109, 317, 1081), (805, 1082, 500, 148), (282, 808, 1082, 805), (808, 99, 307, 1082), (809, 1083, 499, 147), (283, 812, 1083, 809), (812, 106, 314, 1083), (813, 1084, 484, 132), (284, 816, 1084, 813), (816, 105, 313, 1084), (817, 1085, 496, 144), (285, 820, 1085, 817), (820, 87, 295, 1085), (821, 1086, 495, 143), (286, 824, 1086, 821), (824, 90, 298, 1086), (825, 1087, 488, 136), (287, 828, 1087, 825), (828, 89, 297, 1087), (829, 1088, 492, 140), (288, 832, 1088, 829), (832, 83, 291, 1088)])
me_plane.materials.append(mat_material_001)
me_plane.use_remesh_preserve_volume = False
me_plane.use_remesh_preserve_attributes = False
me_plane.use_mirror_vertex_groups = False
me_plane.update()

# ---- objects
ob_plane = bpy.data.objects.new('Plane', me_plane)
ob_lamp = bpy.data.objects.new('Lamp', light_lamp)
ob_camera = bpy.data.objects.new('Camera', cam_camera)

# ---- transforms, parenting, visibility, modifiers, constraints
ob_plane.location = (0.0, 0.0, 0.0)
ob_plane.lineart.crease_threshold = 0.0
ob_lamp.location = (0.0, 0.0, 0.3041)
ob_lamp.rotation_euler = (0.6503, 0.05522, 1.866)
ob_lamp.lock_rotations_4d = False
ob_lamp.empty_display_type = 'ARROWS'
ob_lamp.color = (0.0, 0.0, 0.0, 0.0)
ob_lamp.lineart.crease_threshold = 0.0
ob_camera.location = (7.481, -6.508, 5.344)
ob_camera.rotation_euler = (1.109, 0.0, 0.8149)
ob_camera.lock_rotations_4d = False
ob_camera.empty_display_type = 'ARROWS'
ob_camera.color = (0.0, 0.0, 0.0, 0.0)
ob_camera.display_type = 'WIRE'
ob_camera.lineart.crease_threshold = 0.0

# ---- collection membership
col_collection_1.objects.link(ob_plane)
col_collection_1.objects.link(ob_lamp)
col_collection_1.objects.link(ob_camera)

# ---- scene / render settings (as saved in the file)
scene.camera = ob_camera
scene.frame_start = 1; scene.frame_end = 250; scene.frame_set(52)
scene.render.engine = 'BLENDER_EEVEE_NEXT'
scene.render.resolution_percentage = 50
scene.render.dither_intensity = 0.0
scene.cycles.use_denoising = False
scene.cycles.samples = 128
scene.cycles.sampling_pattern = 'TABULATED_SOBOL'
scene.cycles.light_sampling_threshold = 0.0
scene.cycles.use_adaptive_sampling = False
scene.cycles.use_light_tree = False
scene.cycles.blur_glossy = 0.0
scene.cycles.sample_clamp_indirect = 0.0
scene.view_settings.view_transform = 'Standard'
bpy.context.view_layer.update()
